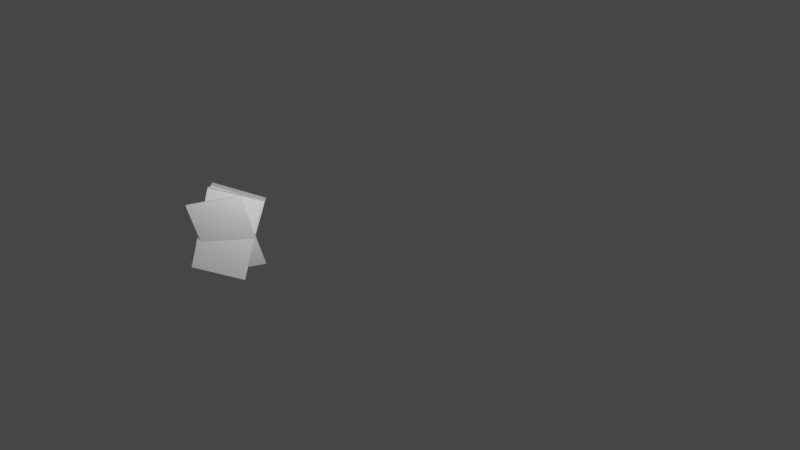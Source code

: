 # Source: RPGSummonerDeck.blend  (saved by Blender 2.91.10; exported with 4.5.12 LTS)
import bpy
from mathutils import Matrix  # noqa: F401  (used for matrix-valued properties, if any)

bpy.ops.wm.read_factory_settings(use_empty=True)
scene = bpy.context.scene
scene.name = 'Scene'

# ---- collections
col_collection = bpy.data.collections.new('Collection'); scene.collection.children.link(col_collection)

# ---- materials (node trees are filled in below, after node groups)
mat_material = bpy.data.materials.new('Material')
mat_material.alpha_threshold = 0.0
mat_material.use_transparent_shadow = False
mat_material.line_color = (0.0, 0.0, 0.0, 1.0)
mat_material_001 = bpy.data.materials.new('Material.001')
mat_material_001.alpha_threshold = 0.0
mat_material_001.use_transparent_shadow = False
mat_material_001.line_color = (0.0, 0.0, 0.0, 1.0)
mat_material_002 = bpy.data.materials.new('Material.002')
mat_material_002.alpha_threshold = 0.0
mat_material_002.use_transparent_shadow = False
mat_material_002.line_color = (0.0, 0.0, 0.0, 1.0)
mat_material_003 = bpy.data.materials.new('Material.003')
mat_material_003.alpha_threshold = 0.0
mat_material_003.use_transparent_shadow = False
mat_material_003.line_color = (0.0, 0.0, 0.0, 1.0)

# ---- material node trees
mat_material.use_nodes = True; mat_material.node_tree.nodes.clear()
_N = mat_material.node_tree.nodes; _L = mat_material.node_tree.links
n0 = _N.new('ShaderNodeOutputMaterial'); n0.name = 'Material Output'; n0.location = (300, 300)
n1 = _N.new('ShaderNodeBsdfPrincipled'); n1.name = 'Principled BSDF'; n1.location = (10, 300)
n1.distribution = 'GGX'
n1.subsurface_method = 'BURLEY'
n1.inputs[2].default_value = 0.4
n1.inputs[3].default_value = 1.45
n1.inputs[27].default_value = (0.0, 0.0, 0.0, 1.0)
n1.inputs[28].default_value = 1.0
_L.new(n1.outputs[0], n0.inputs[0])
n0.is_active_output = True
mat_material_001.use_nodes = True; mat_material_001.node_tree.nodes.clear()
_N = mat_material_001.node_tree.nodes; _L = mat_material_001.node_tree.links
n0 = _N.new('ShaderNodeOutputMaterial'); n0.name = 'Material Output'; n0.location = (300, 300)
n1 = _N.new('ShaderNodeBsdfPrincipled'); n1.name = 'Principled BSDF'; n1.location = (10, 300)
n1.distribution = 'GGX'
n1.subsurface_method = 'BURLEY'
n1.inputs[2].default_value = 0.4
n1.inputs[3].default_value = 1.45
n1.inputs[27].default_value = (0.0, 0.0, 0.0, 1.0)
n1.inputs[28].default_value = 1.0
_L.new(n1.outputs[0], n0.inputs[0])
n0.is_active_output = True
mat_material_002.use_nodes = True; mat_material_002.node_tree.nodes.clear()
_N = mat_material_002.node_tree.nodes; _L = mat_material_002.node_tree.links
n0 = _N.new('ShaderNodeOutputMaterial'); n0.name = 'Material Output'; n0.location = (300, 300)
n1 = _N.new('ShaderNodeBsdfPrincipled'); n1.name = 'Principled BSDF'; n1.location = (10, 300)
n1.distribution = 'GGX'
n1.subsurface_method = 'BURLEY'
n1.inputs[2].default_value = 0.4
n1.inputs[3].default_value = 1.45
n1.inputs[27].default_value = (0.0, 0.0, 0.0, 1.0)
n1.inputs[28].default_value = 1.0
_L.new(n1.outputs[0], n0.inputs[0])
n0.is_active_output = True
mat_material_003.use_nodes = True; mat_material_003.node_tree.nodes.clear()
_N = mat_material_003.node_tree.nodes; _L = mat_material_003.node_tree.links
n0 = _N.new('ShaderNodeOutputMaterial'); n0.name = 'Material Output'; n0.location = (300, 300)
n1 = _N.new('ShaderNodeBsdfPrincipled'); n1.name = 'Principled BSDF'; n1.location = (10, 300)
n1.distribution = 'GGX'
n1.subsurface_method = 'BURLEY'
n1.inputs[2].default_value = 0.4
n1.inputs[3].default_value = 1.45
n1.inputs[27].default_value = (0.0, 0.0, 0.0, 1.0)
n1.inputs[28].default_value = 1.0
_L.new(n1.outputs[0], n0.inputs[0])
n0.is_active_output = True

# ---- world
world_world = bpy.data.worlds.new('World'); scene.world = world_world
world_world.use_nodes = True; world_world.node_tree.nodes.clear()
_N = world_world.node_tree.nodes; _L = world_world.node_tree.links
n0 = _N.new('ShaderNodeOutputWorld'); n0.name = 'World Output'; n0.location = (300, 300)
n1 = _N.new('ShaderNodeBackground'); n1.name = 'Background'; n1.location = (10, 300)
n1.inputs[0].default_value = (0.05088, 0.05088, 0.05088, 1.0)
_L.new(n1.outputs[0], n0.inputs[0])
n0.is_active_output = True
world_world.color = (0.05088, 0.05088, 0.05088)
world_world.use_sun_shadow = False
world_world.sun_shadow_jitter_overblur = 0.0

# ---- cameras
cam_camera = bpy.data.cameras.new('Camera')
cam_camera.clip_end = 100.0
cam_camera.ortho_scale = 7.314

# ---- lights
light_light = bpy.data.lights.new('Light', 'POINT')
light_light.transmission_factor = 0.0
light_light.energy = 1000.0
light_light.shadow_soft_size = 0.1
light_light.shadow_maximum_resolution = 0.006
light_light.use_absolute_resolution = True

# ---- meshes
me_cube = bpy.data.meshes.new('Cube')
me_cube.from_pydata([(1.568, 1.0, -0.1119), (1.568, 1.0, -0.187), (1.568, -1.0, -0.1119), (1.568, -1.0, -0.187), (-1.604, 1.0, -0.1119), (-1.604, 1.0, -0.187), (-1.604, -1.0, -0.1119), (-1.604, -1.0, -0.187)], [], [(0, 4, 6, 2), (3, 2, 6, 7), (7, 6, 4, 5), (5, 1, 3, 7), (1, 0, 2, 3), (5, 4, 0, 1)])
_uv = me_cube.uv_layers.new(name='UVMap')
_uv.uv.foreach_set('vector', [0.625, 0.5, 0.875, 0.5, 0.875, 0.75, 0.625, 0.75, 0.375, 0.75, 0.625, 0.75, 0.625, 1.0, 0.375, 1.0, 0.375, 0.0, 0.625, 0.0, 0.625, 0.25, 0.375, 0.25, 0.125, 0.5, 0.375, 0.5, 0.375, 0.75, 0.125, 0.75, 0.375, 0.5, 0.625, 0.5, 0.625, 0.75, 0.375, 0.75, 0.375, 0.25, 0.625, 0.25, 0.625, 0.5, 0.375, 0.5])
me_cube.materials.append(mat_material)
me_cube.use_remesh_preserve_volume = False
me_cube.use_remesh_preserve_attributes = False
me_cube.use_mirror_vertex_groups = False
me_cube.update()
me_cube_001 = bpy.data.meshes.new('Cube.001')
me_cube_001.from_pydata([(1.568, 1.0, 0.03886), (1.568, 1.0, -0.0362), (1.568, -1.0, 0.03886), (1.568, -1.0, -0.0362), (-1.604, 1.0, 0.03886), (-1.604, 1.0, -0.0362), (-1.604, -1.0, 0.03886), (-1.604, -1.0, -0.0362)], [], [(0, 4, 6, 2), (3, 2, 6, 7), (7, 6, 4, 5), (5, 1, 3, 7), (1, 0, 2, 3), (5, 4, 0, 1)])
_uv = me_cube_001.uv_layers.new(name='UVMap')
_uv.uv.foreach_set('vector', [0.625, 0.5, 0.875, 0.5, 0.875, 0.75, 0.625, 0.75, 0.375, 0.75, 0.625, 0.75, 0.625, 1.0, 0.375, 1.0, 0.375, 0.0, 0.625, 0.0, 0.625, 0.25, 0.375, 0.25, 0.125, 0.5, 0.375, 0.5, 0.375, 0.75, 0.125, 0.75, 0.375, 0.5, 0.625, 0.5, 0.625, 0.75, 0.375, 0.75, 0.375, 0.25, 0.625, 0.25, 0.625, 0.5, 0.375, 0.5])
me_cube_001.materials.append(mat_material_001)
me_cube_001.use_remesh_preserve_volume = False
me_cube_001.use_remesh_preserve_attributes = False
me_cube_001.use_mirror_vertex_groups = False
me_cube_001.update()
me_cube_002 = bpy.data.meshes.new('Cube.002')
me_cube_002.from_pydata([(1.568, 1.0, -0.0365), (1.568, 1.0, -0.1116), (1.568, -1.0, -0.0365), (1.568, -1.0, -0.1116), (-1.604, 1.0, -0.0365), (-1.604, 1.0, -0.1116), (-1.604, -1.0, -0.0365), (-1.604, -1.0, -0.1116)], [], [(0, 4, 6, 2), (3, 2, 6, 7), (7, 6, 4, 5), (5, 1, 3, 7), (1, 0, 2, 3), (5, 4, 0, 1)])
_uv = me_cube_002.uv_layers.new(name='UVMap')
_uv.uv.foreach_set('vector', [0.625, 0.5, 0.875, 0.5, 0.875, 0.75, 0.625, 0.75, 0.375, 0.75, 0.625, 0.75, 0.625, 1.0, 0.375, 1.0, 0.375, 0.0, 0.625, 0.0, 0.625, 0.25, 0.375, 0.25, 0.125, 0.5, 0.375, 0.5, 0.375, 0.75, 0.125, 0.75, 0.375, 0.5, 0.625, 0.5, 0.625, 0.75, 0.375, 0.75, 0.375, 0.25, 0.625, 0.25, 0.625, 0.5, 0.375, 0.5])
me_cube_002.materials.append(mat_material_002)
me_cube_002.use_remesh_preserve_volume = False
me_cube_002.use_remesh_preserve_attributes = False
me_cube_002.use_mirror_vertex_groups = False
me_cube_002.update()
me_cube_003 = bpy.data.meshes.new('Cube.003')
me_cube_003.from_pydata([(1.568, 1.0, -0.1874), (1.568, 1.0, -0.5794), (1.568, -1.0, -0.1874), (1.568, -1.0, -0.5794), (-1.604, 1.0, -0.1874), (-1.604, 1.0, -0.5794), (-1.604, -1.0, -0.1874), (-1.604, -1.0, -0.5794)], [], [(0, 4, 6, 2), (3, 2, 6, 7), (7, 6, 4, 5), (5, 1, 3, 7), (1, 0, 2, 3), (5, 4, 0, 1)])
_uv = me_cube_003.uv_layers.new(name='UVMap')
_uv.uv.foreach_set('vector', [0.625, 0.5, 0.875, 0.5, 0.875, 0.75, 0.625, 0.75, 0.375, 0.75, 0.625, 0.75, 0.625, 1.0, 0.375, 1.0, 0.375, 0.0, 0.625, 0.0, 0.625, 0.25, 0.375, 0.25, 0.125, 0.5, 0.375, 0.5, 0.375, 0.75, 0.125, 0.75, 0.375, 0.5, 0.625, 0.5, 0.625, 0.75, 0.375, 0.75, 0.375, 0.25, 0.625, 0.25, 0.625, 0.5, 0.375, 0.5])
me_cube_003.materials.append(mat_material_003)
me_cube_003.use_remesh_preserve_volume = False
me_cube_003.use_remesh_preserve_attributes = False
me_cube_003.use_mirror_vertex_groups = False
me_cube_003.update()

# ---- objects
ob_cube = bpy.data.objects.new('Cube', me_cube)
ob_light = bpy.data.objects.new('Light', light_light)
ob_camera = bpy.data.objects.new('Camera', cam_camera)
ob_cube_001 = bpy.data.objects.new('Cube.001', me_cube_001)
ob_cube_002 = bpy.data.objects.new('Cube.002', me_cube_002)
ob_cube_003 = bpy.data.objects.new('Cube.003', me_cube_003)

# ---- transforms, parenting, visibility, modifiers, constraints
ob_cube.location = (0.5379, -1.103, 1.817)
ob_cube.rotation_euler = (0.9905, -1.281, -4.174)
ob_cube.lock_rotations_4d = False
ob_cube.empty_display_type = 'ARROWS'
ob_cube.lineart.crease_threshold = 0.0
ob_light.location = (4.076, 1.005, 5.904)
ob_light.rotation_euler = (0.6503, 0.05522, 1.866)
ob_light.lock_rotations_4d = False
ob_light.empty_display_type = 'ARROWS'
ob_light.color = (0.0, 0.0, 0.0, 0.0)
ob_light.lineart.crease_threshold = 0.0
ob_camera.location = (35.17, 5.179, 22.22)
ob_camera.rotation_euler = (1.047, -0.0, 1.571)
ob_camera.lock_rotations_4d = False
ob_camera.empty_display_type = 'ARROWS'
ob_camera.color = (0.0, 0.0, 0.0, 0.0)
ob_camera.display_type = 'WIRE'
ob_camera.lineart.crease_threshold = 0.0
ob_cube_001.location = (0.5379, -1.103, 1.817)
ob_cube_001.rotation_euler = (0.9905, -1.31, -1.007)
ob_cube_001.lock_rotations_4d = False
ob_cube_001.empty_display_type = 'ARROWS'
ob_cube_001.lineart.crease_threshold = 0.0
ob_cube_002.location = (0.5379, -1.103, 1.817)
ob_cube_002.rotation_euler = (0.9905, -1.281, -4.174)
ob_cube_002.lock_rotations_4d = False
ob_cube_002.empty_display_type = 'ARROWS'
ob_cube_002.lineart.crease_threshold = 0.0
ob_cube_003.location = (0.5379, -1.103, 1.817)
ob_cube_003.rotation_euler = (0.9905, -1.23, -4.174)
ob_cube_003.lock_rotations_4d = False
ob_cube_003.empty_display_type = 'ARROWS'
ob_cube_003.lineart.crease_threshold = 0.0

# ---- collection membership
col_collection.objects.link(ob_cube)
col_collection.objects.link(ob_light)
col_collection.objects.link(ob_camera)
col_collection.objects.link(ob_cube_001)
col_collection.objects.link(ob_cube_002)
col_collection.objects.link(ob_cube_003)

# ---- scene / render settings (as saved in the file)
scene.camera = ob_camera
scene.frame_start = 1; scene.frame_end = 120; scene.frame_set(57)
scene.render.engine = 'BLENDER_EEVEE_NEXT'
scene.render.fps = 60
scene.cycles.use_denoising = False
scene.cycles.samples = 128
scene.cycles.sampling_pattern = 'TABULATED_SOBOL'
scene.cycles.use_adaptive_sampling = False
scene.cycles.use_light_tree = False
scene.view_settings.view_transform = 'Filmic'
bpy.context.view_layer.update()
